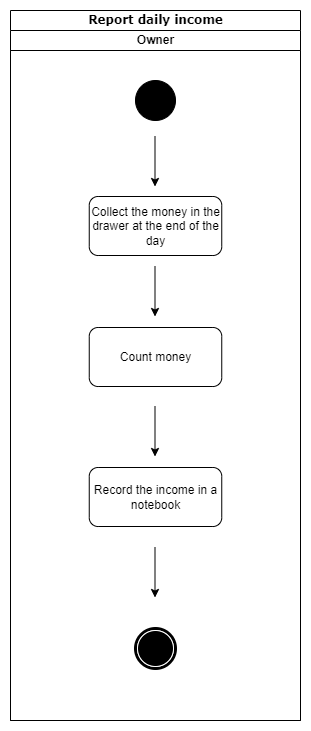

The diagram above was exported from draw.io. Its source (the exported page's mxGraphModel, read from the mxfile embedded in the PNG):
<mxGraphModel dx="1658" dy="820" grid="1" gridSize="10" guides="1" tooltips="1" connect="1" arrows="1" fold="1" page="1" pageScale="1" pageWidth="850" pageHeight="1100" math="0" shadow="0">
  <root>
    <mxCell id="0" />
    <mxCell id="1" parent="0" />
    <mxCell id="KuZk-6c8I7FqA03Czglq-1" value="Report daily income" style="swimlane;html=1;childLayout=stackLayout;startSize=20;rounded=0;shadow=0;comic=0;labelBackgroundColor=none;strokeWidth=1;fontFamily=Verdana;fontSize=12;align=center;" parent="1" vertex="1">
      <mxGeometry x="280" y="195" width="290" height="710" as="geometry" />
    </mxCell>
    <mxCell id="KuZk-6c8I7FqA03Czglq-2" value="Owner" style="swimlane;html=1;startSize=20;" parent="KuZk-6c8I7FqA03Czglq-1" vertex="1">
      <mxGeometry y="20" width="290" height="690" as="geometry" />
    </mxCell>
    <mxCell id="KuZk-6c8I7FqA03Czglq-3" value="Count money" style="rounded=1;whiteSpace=wrap;html=1;" parent="KuZk-6c8I7FqA03Czglq-2" vertex="1">
      <mxGeometry x="78.75" y="297" width="132.5" height="59" as="geometry" />
    </mxCell>
    <mxCell id="KuZk-6c8I7FqA03Czglq-4" value="Record the income in a notebook" style="rounded=1;whiteSpace=wrap;html=1;" parent="KuZk-6c8I7FqA03Czglq-2" vertex="1">
      <mxGeometry x="78.75" y="437" width="132.5" height="59" as="geometry" />
    </mxCell>
    <mxCell id="KuZk-6c8I7FqA03Czglq-6" value="" style="shape=mxgraph.bpmn.shape;html=1;verticalLabelPosition=bottom;labelBackgroundColor=#ffffff;verticalAlign=top;perimeter=ellipsePerimeter;outline=end;symbol=terminate;rounded=0;shadow=0;comic=0;strokeWidth=1;fontFamily=Verdana;fontSize=12;align=center;" parent="KuZk-6c8I7FqA03Czglq-2" vertex="1">
      <mxGeometry x="125" y="598" width="40" height="40" as="geometry" />
    </mxCell>
    <mxCell id="KuZk-6c8I7FqA03Czglq-8" value="" style="endArrow=classic;html=1;rounded=0;" parent="KuZk-6c8I7FqA03Czglq-2" edge="1">
      <mxGeometry width="50" height="50" relative="1" as="geometry">
        <mxPoint x="144.5" y="376" as="sourcePoint" />
        <mxPoint x="144.5" y="426" as="targetPoint" />
      </mxGeometry>
    </mxCell>
    <mxCell id="KuZk-6c8I7FqA03Czglq-9" value="" style="endArrow=classic;html=1;rounded=0;" parent="KuZk-6c8I7FqA03Czglq-2" edge="1">
      <mxGeometry width="50" height="50" relative="1" as="geometry">
        <mxPoint x="144.5" y="517" as="sourcePoint" />
        <mxPoint x="144.5" y="567" as="targetPoint" />
      </mxGeometry>
    </mxCell>
    <mxCell id="KuZk-6c8I7FqA03Czglq-17" value="" style="ellipse;whiteSpace=wrap;html=1;rounded=0;shadow=0;comic=0;labelBackgroundColor=none;strokeWidth=1;fillColor=#000000;fontFamily=Verdana;fontSize=12;align=center;" parent="KuZk-6c8I7FqA03Czglq-2" vertex="1">
      <mxGeometry x="125" y="50" width="40" height="40" as="geometry" />
    </mxCell>
    <mxCell id="KuZk-6c8I7FqA03Czglq-19" value="Collect the money in the drawer at the end of the day" style="rounded=1;whiteSpace=wrap;html=1;" parent="KuZk-6c8I7FqA03Czglq-2" vertex="1">
      <mxGeometry x="78.75" y="166" width="132.5" height="59" as="geometry" />
    </mxCell>
    <mxCell id="KuZk-6c8I7FqA03Czglq-20" value="" style="endArrow=classic;html=1;rounded=0;" parent="KuZk-6c8I7FqA03Czglq-2" edge="1">
      <mxGeometry width="50" height="50" relative="1" as="geometry">
        <mxPoint x="144.5" y="236" as="sourcePoint" />
        <mxPoint x="144.5" y="286" as="targetPoint" />
      </mxGeometry>
    </mxCell>
    <mxCell id="KuZk-6c8I7FqA03Czglq-21" value="" style="endArrow=classic;html=1;rounded=0;" parent="KuZk-6c8I7FqA03Czglq-2" edge="1">
      <mxGeometry width="50" height="50" relative="1" as="geometry">
        <mxPoint x="144.5" y="106" as="sourcePoint" />
        <mxPoint x="144.5" y="156" as="targetPoint" />
      </mxGeometry>
    </mxCell>
  </root>
</mxGraphModel>